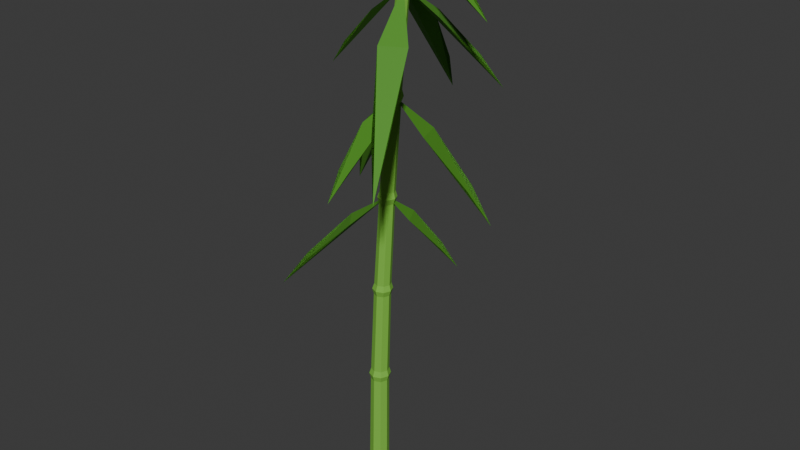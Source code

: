 # Source: Bamboo.blend  (saved by Blender 5.1.30; exported with 4.5.12 LTS)
import bpy
from mathutils import Matrix  # noqa: F401  (used for matrix-valued properties, if any)

bpy.ops.wm.read_factory_settings(use_empty=True)
scene = bpy.context.scene
scene.name = 'Scene'

# ---- collections
col_collection = bpy.data.collections.new('Collection'); scene.collection.children.link(col_collection)

# ---- materials (node trees are filled in below, after node groups)
mat_bambooleafmat_003 = bpy.data.materials.new('BambooLeafMat.003')
mat_bamboostalkmat_003 = bpy.data.materials.new('BambooStalkMat.003')

# ---- material node trees
mat_bambooleafmat_003.use_nodes = True; mat_bambooleafmat_003.node_tree.nodes.clear()
_N = mat_bambooleafmat_003.node_tree.nodes; _L = mat_bambooleafmat_003.node_tree.links
n0 = _N.new('ShaderNodeBsdfPrincipled'); n0.name = 'Principled BSDF'; n0.location = (-200, 100)
n0.inputs[0].default_value = (0.07421, 0.2831, 0.016, 1.0)
n0.inputs[2].default_value = 0.75
n1 = _N.new('ShaderNodeOutputMaterial'); n1.name = 'Material Output'; n1.location = (200, 100)
_L.new(n0.outputs[0], n1.inputs[0])
n1.is_active_output = True
mat_bamboostalkmat_003.use_nodes = True; mat_bamboostalkmat_003.node_tree.nodes.clear()
_N = mat_bamboostalkmat_003.node_tree.nodes; _L = mat_bamboostalkmat_003.node_tree.links
n0 = _N.new('ShaderNodeBsdfPrincipled'); n0.name = 'Principled BSDF'; n0.location = (-200, 100)
n0.inputs[0].default_value = (0.2051, 0.5395, 0.05448, 1.0)
n0.inputs[2].default_value = 0.85
n1 = _N.new('ShaderNodeOutputMaterial'); n1.name = 'Material Output'; n1.location = (200, 100)
_L.new(n0.outputs[0], n1.inputs[0])
n1.is_active_output = True

# ---- world
world_world = bpy.data.worlds.new('World'); scene.world = world_world
world_world.use_nodes = True; world_world.node_tree.nodes.clear()
_N = world_world.node_tree.nodes; _L = world_world.node_tree.links
n0 = _N.new('ShaderNodeOutputWorld'); n0.name = 'World Output'; n0.location = (200, 100)
n1 = _N.new('ShaderNodeBackground'); n1.name = 'Background'; n1.location = (-200, 100)
n1.inputs[0].default_value = (0.05088, 0.05088, 0.05088, 1.0)
_L.new(n1.outputs[0], n0.inputs[0])
n0.is_active_output = True
world_world.color = (0.05088, 0.05088, 0.05088)
world_world.sun_shadow_jitter_overblur = 0.0

# ---- meshes
me_bamboo_003 = bpy.data.meshes.new('Bamboo.003')
me_bamboo_003.from_pydata([(0.1003, 0.0547, 5.494), (-0.04727, 0.5036, 5.365), (0.2479, 0.5036, 5.365), (0.02084, 1.095, 5.098), (0.1798, 1.095, 5.098), (0.1003, 1.456, 4.873), (0.1003, 0.0547, 5.494), (-0.006544, -0.2694, 5.378), (-0.2003, -0.1068, 5.378), (-0.3166, -0.548, 5.156), (-0.4209, -0.4605, 5.156), (-0.5285, -0.6946, 4.976), (0.1003, 0.0547, 5.494), (0.6656, 0.06692, 5.317), (0.5837, -0.2385, 5.317), (1.334, -0.1876, 4.966), (1.29, -0.3521, 4.966), (1.728, -0.3814, 4.676), (0.1142, 0.0547, 5.607), (-0.1599, 0.01902, 5.562), (-0.1054, 0.2226, 5.562), (-0.478, 0.1546, 5.449), (-0.4486, 0.2643, 5.449), (-0.6684, 0.2644, 5.346), (0.01461, 0.0547, 4.764), (-0.3119, 0.5767, 4.243), (0.1005, 0.6643, 4.243), (-0.3604, 1.273, 3.411), (-0.1383, 1.32, 3.411), (-0.3275, 1.664, 2.811), (0.01461, 0.0547, 4.764), (-0.3107, -0.2289, 4.439), (-0.4089, 0.1377, 4.439), (-0.7852, -0.2654, 3.914), (-0.8381, -0.06802, 3.914), (-1.061, -0.2334, 3.533), (0.01461, 0.0547, 4.764), (0.5237, -0.4537, 4.122), (0.1514, -0.6516, 4.122), (0.8216, -1.221, 3.103), (0.6211, -1.328, 3.103), (0.9286, -1.664, 2.37), (0.01461, 0.0547, 4.764), (0.2739, 0.5115, 4.384), (0.5205, 0.1958, 4.384), (0.7972, 0.803, 3.766), (0.93, 0.633, 3.766), (1.124, 0.9212, 3.312), (-0.1543, 0.0547, 3.142), (-0.8138, 0.2182, 2.6), (-0.5904, 0.5758, 2.6), (-1.424, 0.714, 1.726), (-1.303, 0.9065, 1.726), (-1.728, 1.038, 1.09), (-0.1543, 0.0547, 3.142), (-0.02691, -0.4019, 2.803), (-0.4027, -0.3491, 2.803), (-0.1873, -0.9141, 2.249), (-0.3896, -0.8857, 2.249), (-0.3296, -1.192, 1.844), (-0.1543, 0.0547, 3.142), (0.2848, 0.419, 2.665), (0.4151, 0.01807, 2.665), (0.9175, 0.5223, 1.902), (0.9876, 0.3064, 1.902), (1.28, 0.5208, 1.352), (-0.2925, 0.0547, 1.521), (-0.6088, -0.4466, 1.13), (-0.8554, -0.131, 1.13), (-1.209, -0.7979, 0.4813), (-1.341, -0.628, 0.4813), (-1.583, -0.9534, 0.0), (-0.2925, 0.0547, 1.521), (-0.04725, 0.388, 1.24), (0.121, 0.07159, 1.24), (0.3948, 0.5294, 0.7785), (0.4854, 0.359, 0.7785), (0.6662, 0.5644, 0.4394)], [], [(0, 2, 4, 5, 3, 1), (1, 3, 5), (5, 4, 2), (0, 1, 5, 2), (6, 8, 10, 11, 9, 7), (7, 9, 11), (11, 10, 8), (6, 7, 11, 8), (12, 14, 16, 17, 15, 13), (13, 15, 17), (17, 16, 14), (12, 13, 17, 14), (18, 20, 22, 23, 21, 19), (19, 21, 23), (23, 22, 20), (18, 19, 23, 20), (24, 26, 28, 29, 27, 25), (25, 27, 29), (29, 28, 26), (24, 25, 29, 26), (30, 32, 34, 35, 33, 31), (31, 33, 35), (35, 34, 32), (30, 31, 35, 32), (36, 38, 40, 41, 39, 37), (37, 39, 41), (41, 40, 38), (36, 37, 41, 38), (42, 44, 46, 47, 45, 43), (43, 45, 47), (47, 46, 44), (42, 43, 47, 44), (48, 50, 52, 53, 51, 49), (49, 51, 53), (53, 52, 50), (48, 49, 53, 50), (54, 56, 58, 59, 57, 55), (55, 57, 59), (59, 58, 56), (54, 55, 59, 56), (60, 62, 64, 65, 63, 61), (61, 63, 65), (65, 64, 62), (60, 61, 65, 62), (66, 68, 70, 71, 69, 67), (67, 69, 71), (71, 70, 68), (66, 67, 71, 68), (72, 74, 76, 77, 75, 73), (73, 75, 77), (77, 76, 74), (72, 73, 77, 74)])
me_bamboo_003.materials.append(mat_bambooleafmat_003)
me_bamboo_003.update()
me_bamboo_001 = bpy.data.meshes.new('Bamboo.001')
me_bamboo_001.from_pydata([(-0.1095, 0.0, 0.0), (-0.157, 0.1147, 0.0), (-0.2716, 0.1622, 0.0), (-0.3863, 0.1147, 0.0), (-0.4338, 1.986e-17, 0.0), (-0.3863, -0.1147, 0.0), (-0.2716, -0.1622, 0.0), (-0.157, -0.1147, 0.0), (-0.0966, 0.0, 1.524), (-0.1405, 0.1059, 1.524), (-0.2464, 0.1498, 1.524), (-0.3523, 0.1059, 1.524), (-0.3962, 1.835e-17, 1.524), (-0.3523, -0.1059, 1.524), (-0.2464, -0.1498, 1.524), (-0.1405, -0.1059, 1.524), (-0.06523, 0.0, 1.622), (-0.1174, 0.126, 1.622), (-0.2434, 0.1782, 1.622), (-0.3694, 0.126, 1.622), (-0.4216, 2.182e-17, 1.622), (-0.3694, -0.126, 1.622), (-0.2434, -0.1782, 1.622), (-0.1174, -0.126, 1.622), (-0.09209, 0.0, 1.719), (-0.1355, 0.1048, 1.719), (-0.2403, 0.1482, 1.719), (-0.3451, 0.1048, 1.719), (-0.3885, 1.815e-17, 1.719), (-0.3451, -0.1048, 1.719), (-0.2403, -0.1482, 1.719), (-0.1355, -0.1048, 1.719), (-0.04206, 0.0, 3.146), (-0.08208, 0.09663, 3.146), (-0.1787, 0.1367, 3.146), (-0.2753, 0.09663, 3.146), (-0.3154, 1.674e-17, 3.146), (-0.2753, -0.09663, 3.146), (-0.1787, -0.1367, 3.146), (-0.08208, -0.09663, 3.146), (-0.008424, 0.0, 3.243), (-0.05677, 0.1167, 3.243), (-0.1735, 0.1651, 3.243), (-0.2902, 0.1167, 3.243), (-0.3385, 2.021e-17, 3.243), (-0.2902, -0.1167, 3.243), (-0.1735, -0.1651, 3.243), (-0.05677, -0.1167, 3.243), (-0.03304, 0.0, 3.34), (-0.0726, 0.09551, 3.34), (-0.1681, 0.1351, 3.34), (-0.2636, 0.09551, 3.34), (-0.3032, 1.654e-17, 3.34), (-0.2636, -0.09551, 3.34), (-0.1681, -0.1351, 3.34), (-0.0726, -0.09551, 3.34), (0.04823, 0.0, 4.768), (0.01206, 0.08733, 4.768), (-0.07527, 0.1235, 4.768), (-0.1626, 0.08733, 4.768), (-0.1988, 1.512e-17, 4.768), (-0.1626, -0.08733, 4.768), (-0.07527, -0.1235, 4.768), (0.01206, -0.08733, 4.768), (0.08391, 0.0, 4.865), (0.03941, 0.1074, 4.865), (-0.068, 0.1519, 4.865), (-0.1754, 0.1074, 4.865), (-0.2199, 1.86e-17, 4.865), (-0.1754, -0.1074, 4.865), (-0.068, -0.1519, 4.865), (0.03941, -0.1074, 4.865), (0.06132, 0.0, 4.962), (0.02561, 0.08622, 4.962), (-0.06061, 0.1219, 4.962), (-0.1468, 0.08622, 4.962), (-0.1825, 1.493e-17, 4.962), (-0.1468, -0.08622, 4.962), (-0.06061, -0.1219, 4.962), (0.02561, -0.08622, 4.962), (0.1713, 0.0, 6.389), (0.139, 0.07803, 6.389), (0.06096, 0.1104, 6.389), (-0.01707, 0.07803, 6.389), (-0.0494, 1.351e-17, 6.389), (-0.01707, -0.07803, 6.389), (0.06096, -0.1104, 6.389), (0.139, -0.07803, 6.389), (0.2089, 0.0, 6.486), (0.1682, 0.09812, 6.486), (0.07013, 0.1388, 6.486), (-0.02798, 0.09812, 6.486), (-0.06862, 1.699e-17, 6.486), (-0.02798, -0.09812, 6.486), (0.07013, -0.1388, 6.486), (0.1682, -0.09812, 6.486), (0.1882, 0.0, 6.584), (0.1563, 0.07692, 6.584), (0.07941, 0.1088, 6.584), (0.002496, 0.07692, 6.584), (-0.02936, 1.332e-17, 6.584), (0.002496, -0.07692, 6.584), (0.07941, -0.1088, 6.584), (0.1563, -0.07692, 6.584), (0.3253, 0.0, 8.011), (0.2968, 0.06874, 8.011), (0.2281, 0.09721, 8.011), (0.1593, 0.06874, 8.011), (0.1309, 1.19e-17, 8.011), (0.1593, -0.06874, 8.011), (0.2281, -0.09721, 8.011), (0.2968, -0.06874, 8.011), (0.3647, 0.0, 8.108), (0.3279, 0.08882, 8.108), (0.2391, 0.1256, 8.108), (0.1502, 0.08882, 8.108), (0.1135, 1.538e-17, 8.108), (0.1502, -0.08882, 8.108), (0.2391, -0.1256, 8.108), (0.3279, -0.08882, 8.108), (0.3458, 0.0, 8.205), (0.3178, 0.06762, 8.205), (0.2501, 0.09563, 8.205), (0.1825, 0.06762, 8.205), (0.1545, 1.171e-17, 8.205), (0.1825, -0.06762, 8.205), (0.2501, -0.09563, 8.205), (0.3178, -0.06762, 8.205), (0.4338, 0.0, 9.0), (0.4077, 0.06307, 9.0), (0.3446, 0.08919, 9.0), (0.2815, 0.06307, 9.0), (0.2554, 1.092e-17, 9.0), (0.2815, -0.06307, 9.0), (0.3446, -0.08919, 9.0), (0.4077, -0.06307, 9.0), (-0.2716, 0.0, 0.0), (0.3446, 0.0, 9.0)], [], [(136, 1, 0), (136, 2, 1), (136, 3, 2), (136, 4, 3), (136, 5, 4), (136, 6, 5), (136, 7, 6), (136, 0, 7), (0, 1, 9, 8), (1, 2, 10, 9), (2, 3, 11, 10), (3, 4, 12, 11), (4, 5, 13, 12), (5, 6, 14, 13), (6, 7, 15, 14), (7, 0, 8, 15), (8, 9, 17, 16), (9, 10, 18, 17), (10, 11, 19, 18), (11, 12, 20, 19), (12, 13, 21, 20), (13, 14, 22, 21), (14, 15, 23, 22), (15, 8, 16, 23), (16, 17, 25, 24), (17, 18, 26, 25), (18, 19, 27, 26), (19, 20, 28, 27), (20, 21, 29, 28), (21, 22, 30, 29), (22, 23, 31, 30), (23, 16, 24, 31), (24, 25, 33, 32), (25, 26, 34, 33), (26, 27, 35, 34), (27, 28, 36, 35), (28, 29, 37, 36), (29, 30, 38, 37), (30, 31, 39, 38), (31, 24, 32, 39), (32, 33, 41, 40), (33, 34, 42, 41), (34, 35, 43, 42), (35, 36, 44, 43), (36, 37, 45, 44), (37, 38, 46, 45), (38, 39, 47, 46), (39, 32, 40, 47), (40, 41, 49, 48), (41, 42, 50, 49), (42, 43, 51, 50), (43, 44, 52, 51), (44, 45, 53, 52), (45, 46, 54, 53), (46, 47, 55, 54), (47, 40, 48, 55), (48, 49, 57, 56), (49, 50, 58, 57), (50, 51, 59, 58), (51, 52, 60, 59), (52, 53, 61, 60), (53, 54, 62, 61), (54, 55, 63, 62), (55, 48, 56, 63), (56, 57, 65, 64), (57, 58, 66, 65), (58, 59, 67, 66), (59, 60, 68, 67), (60, 61, 69, 68), (61, 62, 70, 69), (62, 63, 71, 70), (63, 56, 64, 71), (64, 65, 73, 72), (65, 66, 74, 73), (66, 67, 75, 74), (67, 68, 76, 75), (68, 69, 77, 76), (69, 70, 78, 77), (70, 71, 79, 78), (71, 64, 72, 79), (72, 73, 81, 80), (73, 74, 82, 81), (74, 75, 83, 82), (75, 76, 84, 83), (76, 77, 85, 84), (77, 78, 86, 85), (78, 79, 87, 86), (79, 72, 80, 87), (80, 81, 89, 88), (81, 82, 90, 89), (82, 83, 91, 90), (83, 84, 92, 91), (84, 85, 93, 92), (85, 86, 94, 93), (86, 87, 95, 94), (87, 80, 88, 95), (88, 89, 97, 96), (89, 90, 98, 97), (90, 91, 99, 98), (91, 92, 100, 99), (92, 93, 101, 100), (93, 94, 102, 101), (94, 95, 103, 102), (95, 88, 96, 103), (96, 97, 105, 104), (97, 98, 106, 105), (98, 99, 107, 106), (99, 100, 108, 107), (100, 101, 109, 108), (101, 102, 110, 109), (102, 103, 111, 110), (103, 96, 104, 111), (104, 105, 113, 112), (105, 106, 114, 113), (106, 107, 115, 114), (107, 108, 116, 115), (108, 109, 117, 116), (109, 110, 118, 117), (110, 111, 119, 118), (111, 104, 112, 119), (112, 113, 121, 120), (113, 114, 122, 121), (114, 115, 123, 122), (115, 116, 124, 123), (116, 117, 125, 124), (117, 118, 126, 125), (118, 119, 127, 126), (119, 112, 120, 127), (120, 121, 129, 128), (121, 122, 130, 129), (122, 123, 131, 130), (123, 124, 132, 131), (124, 125, 133, 132), (125, 126, 134, 133), (126, 127, 135, 134), (127, 120, 128, 135), (137, 128, 129), (137, 129, 130), (137, 130, 131), (137, 131, 132), (137, 132, 133), (137, 133, 134), (137, 134, 135), (137, 135, 128)])
me_bamboo_001.materials.append(mat_bamboostalkmat_003)
me_bamboo_001.update()

# ---- objects
ob_grotto_bamboo = bpy.data.objects.new('GROTTO_Bamboo', None)
ob_bamboo_bambooleafmat_003 = bpy.data.objects.new('Bamboo_BambooLeafMat.003', me_bamboo_003)
ob_bamboo_bamboostalkmat_003 = bpy.data.objects.new('Bamboo_BambooStalkMat.003', me_bamboo_001)

# ---- transforms, parenting, visibility, modifiers, constraints
ob_grotto_bamboo.location = (0.0, 0.0, 0.0)
ob_bamboo_bambooleafmat_003.parent = ob_grotto_bamboo
ob_bamboo_bambooleafmat_003.location = (0.4961, -0.0547, 3.344)
ob_bamboo_bamboostalkmat_003.parent = ob_grotto_bamboo
ob_bamboo_bamboostalkmat_003.location = (0.2716, 0.0, 0.0)

# ---- collection membership
scene.collection.objects.link(ob_grotto_bamboo)
col_collection.objects.link(ob_bamboo_bambooleafmat_003)
col_collection.objects.link(ob_bamboo_bamboostalkmat_003)

# ---- scene / render settings (as saved in the file)
scene.frame_start = 1; scene.frame_end = 250; scene.frame_set(1)
scene.render.engine = 'BLENDER_EEVEE_NEXT'
scene.render.bake_bias = 0.0
scene.render.bake_samples = 0
scene.cycles.sampling_pattern = 'TABULATED_SOBOL'
scene.eevee.use_volume_custom_range = False
bpy.context.view_layer.update()

# ---- added for rendering (the .blend has no active camera and no usable light): camera, sun
cam_auto = bpy.data.cameras.new('AutoCamera')
cam_auto.lens = 50.0
cam_auto.sensor_width = 36.0
cam_auto.clip_end = 1000.0
ob_auto_camera = bpy.data.objects.new('AutoCamera', cam_auto)
scene.collection.objects.link(ob_auto_camera)
ob_auto_camera.location = (9.93241, -11.3783, 12.049)
ob_auto_camera.rotation_euler = (1.09748, -7.21219e-08, 0.694738)
scene.camera = ob_auto_camera
light_auto_sun = bpy.data.lights.new('AutoSun', 'SUN')
light_auto_sun.energy = 3.0
light_auto_sun.angle = 0.0523599
ob_auto_sun = bpy.data.objects.new('AutoSun', light_auto_sun)
scene.collection.objects.link(ob_auto_sun)
ob_auto_sun.rotation_euler = (0.872665, 0.174533, 0.523599)
bpy.context.view_layer.update()

